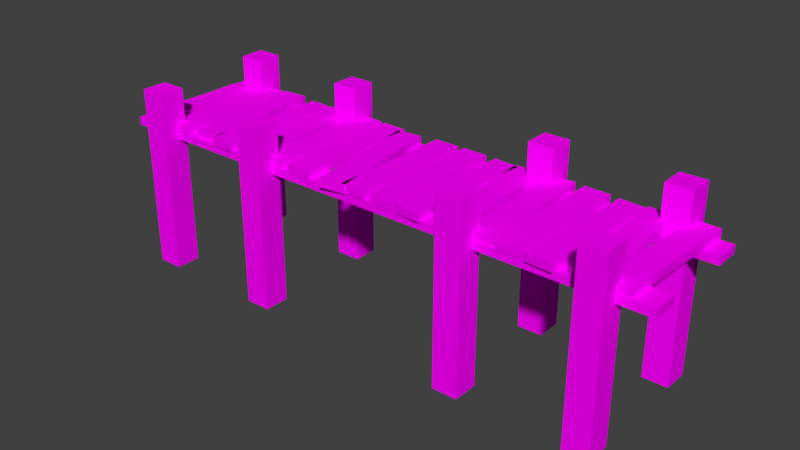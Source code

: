 # Source: low_poly_bridge.blend  (saved by Blender 2.77.0; exported with 4.5.12 LTS)
import bpy
from mathutils import Matrix  # noqa: F401  (used for matrix-valued properties, if any)

bpy.ops.wm.read_factory_settings(use_empty=True)
scene = bpy.context.scene
scene.name = 'Scene'

# ---- collections
col_collection_1 = bpy.data.collections.new('Collection 1'); scene.collection.children.link(col_collection_1)

# ---- images (referenced by path relative to the original .blend; pixels are not part of the script)
import os
ASSET_DIR = os.environ.get("B2B_ASSET_DIR", "")  # directory of the original .blend (textures are referenced by path, not embedded)
HERE = os.path.dirname(os.path.abspath(__file__))  # packed textures are extracted next to this script under _unpacked/

def load_image(name, relpath, width, height, colorspace="sRGB"):
    """Load a texture the original file referenced (path relative to the .blend, or extracted next to this script)."""
    p = next((c for c in (os.path.join(HERE, relpath), os.path.join(ASSET_DIR, relpath)) if relpath and os.path.exists(c)), "")
    if p:
        img = bpy.data.images.load(p, check_existing=True)
        img.name = name
    else:  # same state as the original file: an image datablock whose file is absent (Cycles renders it pink)
        img = bpy.data.images.new(name, width, height)
        img.source = "FILE"
        img.filepath = "//" + (relpath or name)
    img.colorspace_settings.name = colorspace
    return img
img_wood_darker_png = load_image('wood-darker.png', 'wood-darker.png', 1024, 1024, 'sRGB')

# ---- materials (node trees are filled in below, after node groups)
mat_wood = bpy.data.materials.new('Wood')
mat_wood.alpha_threshold = 0.0
mat_wood.roughness = 0.5

# ---- material node trees
mat_wood.use_nodes = True; mat_wood.node_tree.nodes.clear()
_N = mat_wood.node_tree.nodes; _L = mat_wood.node_tree.links
n0 = _N.new('ShaderNodeOutputMaterial'); n0.name = 'Material Output'; n0.location = (300, 300)
n1 = _N.new('ShaderNodeBsdfDiffuse'); n1.name = 'Diffuse BSDF'; n1.location = (10, 300)
n2 = _N.new('ShaderNodeTexImage'); n2.name = 'Image Texture'; n2.location = (-180, 300)
n2.width = 140
n2.image = img_wood_darker_png
_L.new(n1.outputs[0], n0.inputs[0])
_L.new(n2.outputs[0], n1.inputs[0])
n0.is_active_output = True

# ---- world
world_world = bpy.data.worlds.new('World'); scene.world = world_world
world_world.color = (0.05088, 0.05088, 0.05088)
world_world.use_sun_shadow = False
world_world.sun_shadow_jitter_overblur = 0.0
world_world.cycles.sampling_method = 'MANUAL'

# ---- meshes
me_cube_006 = bpy.data.meshes.new('Cube.006')
me_cube_006.from_pydata([(-2.2, 1.8, -1.192e-07), (-2.2, 1.8, 2.884), (-2.2, 2.2, -1.192e-07), (-2.2, 2.2, 2.884), (-1.8, 1.8, -1.192e-07), (-1.8, 1.8, 2.884), (-1.8, 2.2, -1.192e-07), (-1.8, 2.2, 2.884), (-2.2, -0.2, -1.192e-07), (-2.2, -0.2, 2.884), (-2.2, 0.2, -1.192e-07), (-2.2, 0.2, 2.884), (-1.8, -0.2, -1.192e-07), (-1.8, -0.2, 2.884), (-1.8, 0.2, -1.192e-07), (-1.8, 0.2, 2.884), (-0.2, 1.8, -1.192e-07), (-0.2, 1.8, 2.884), (-0.2, 2.2, -1.192e-07), (-0.2, 2.2, 2.884), (0.2, 1.8, -1.192e-07), (0.2, 1.8, 2.884), (0.2, 2.2, -1.192e-07), (0.2, 2.2, 2.884), (-0.2, -0.2, -1.192e-07), (-0.2, -0.2, 2.884), (-0.2, 0.2, -1.192e-07), (-0.2, 0.2, 2.884), (0.2, -0.2, -1.192e-07), (0.2, -0.2, 2.884), (0.2, 0.2, -1.192e-07), (0.2, 0.2, 2.884), (3.303, 1.8, -1.192e-07), (3.303, 1.8, 2.884), (3.303, 2.2, -1.192e-07), (3.303, 2.2, 2.884), (3.703, 1.8, -1.192e-07), (3.703, 1.8, 2.884), (3.703, 2.2, -1.192e-07), (3.703, 2.2, 2.884), (3.303, -0.2, -1.192e-07), (3.303, -0.2, 2.884), (3.303, 0.2, -1.192e-07), (3.303, 0.2, 2.884), (3.703, -0.2, -1.192e-07), (3.703, -0.2, 2.884), (3.703, 0.2, -1.192e-07), (3.703, 0.2, 2.884), (5.303, 1.8, -1.192e-07), (5.303, 1.8, 2.884), (5.303, 2.2, -1.192e-07), (5.303, 2.2, 2.884), (5.703, 1.8, -1.192e-07), (5.703, 1.8, 2.884), (5.703, 2.2, -1.192e-07), (5.703, 2.2, 2.884), (5.303, -0.2, -1.192e-07), (5.303, -0.2, 2.884), (5.303, 0.2, -1.192e-07), (5.303, 0.2, 2.884), (5.703, -0.2, -1.192e-07), (5.703, -0.2, 2.884), (5.703, 0.2, -1.192e-07), (5.703, 0.2, 2.884), (6.222, 1.616, 2.112), (6.222, 1.616, 2.242), (-2.712, 1.616, 2.112), (-2.712, 1.616, 2.242), (6.222, 2.016, 2.112), (6.222, 2.016, 2.242), (-2.712, 2.016, 2.112), (-2.712, 2.016, 2.242), (6.222, 0.04999, 2.112), (6.222, 0.04999, 2.242), (-2.712, 0.04999, 2.112), (-2.712, 0.04999, 2.242), (6.222, 0.45, 2.112), (6.222, 0.45, 2.242), (-2.712, 0.45, 2.112), (-2.712, 0.45, 2.242), (5.501, 0.0792, 2.242), (5.501, 0.0792, 2.372), (5.613, 2.076, 2.242), (5.613, 2.076, 2.372), (5.9, 0.0567, 2.242), (5.9, 0.0567, 2.372), (6.013, 2.054, 2.242), (6.013, 2.054, 2.372), (5.1, 0.03065, 2.242), (5.1, 0.03065, 2.372), (5.01, 2.029, 2.242), (5.01, 2.029, 2.372), (5.5, 0.04863, 2.242), (5.5, 0.04863, 2.372), (5.41, 2.047, 2.242), (5.41, 2.047, 2.372), (4.493, 0.0106, 2.242), (4.493, 0.0106, 2.372), (4.613, 2.007, 2.242), (4.613, 2.007, 2.372), (4.893, -0.01328, 2.242), (4.893, -0.01328, 2.372), (5.012, 1.983, 2.242), (5.012, 1.983, 2.372), (4.045, 0.04065, 2.242), (4.045, 0.04065, 2.372), (4.065, 2.041, 2.242), (4.065, 2.041, 2.372), (4.445, 0.03671, 2.242), (4.445, 0.03671, 2.372), (4.465, 2.037, 2.242), (4.465, 2.037, 2.372), (3.594, 0.05267, 2.242), (3.594, 0.05267, 2.372), (3.515, 2.051, 2.242), (3.515, 2.051, 2.372), (3.994, 0.06841, 2.242), (3.994, 0.06841, 2.372), (3.915, 2.067, 2.242), (3.915, 2.067, 2.372), (3.136, 0.02581, 2.242), (3.136, 0.02581, 2.372), (2.976, 2.019, 2.242), (2.976, 2.019, 2.372), (3.535, 0.0579, 2.242), (3.535, 0.0579, 2.372), (3.374, 2.051, 2.242), (3.374, 2.051, 2.372), (2.469, 0.0311, 2.242), (2.469, 0.0311, 2.372), (2.638, 2.024, 2.242), (2.638, 2.024, 2.372), (2.868, -0.002716, 2.242), (2.868, -0.002716, 2.372), (3.037, 1.99, 2.242), (3.037, 1.99, 2.372), (2.038, 0.04214, 2.242), (2.038, 0.04214, 2.372), (2.072, 2.042, 2.242), (2.072, 2.042, 2.372), (2.438, 0.03541, 2.242), (2.438, 0.03541, 2.372), (2.472, 2.035, 2.242), (2.472, 2.035, 2.372), (-2.486, 0.01197, 2.242), (-2.486, 0.01197, 2.372), (-2.406, 2.01, 2.242), (-2.406, 2.01, 2.372), (-2.087, -0.004099, 2.242), (-2.087, -0.004099, 2.372), (-2.006, 1.994, 2.242), (-2.006, 1.994, 2.372), (-1.945, 0.03863, 2.242), (-1.945, 0.03863, 2.372), (-1.945, 2.039, 2.242), (-1.945, 2.039, 2.372), (-1.545, 0.03863, 2.242), (-1.545, 0.03863, 2.372), (-1.545, 2.039, 2.242), (-1.545, 2.039, 2.372), (-1.367, 0.07589, 2.242), (-1.367, 0.07589, 2.372), (-1.529, 2.069, 2.242), (-1.529, 2.069, 2.372), (-0.9683, 0.1084, 2.242), (-0.9683, 0.1084, 2.372), (-1.131, 2.102, 2.242), (-1.131, 2.102, 2.372), (-1.01, 0.03924, 2.242), (-1.01, 0.03924, 2.372), (-0.8803, 2.035, 2.242), (-0.8803, 2.035, 2.372), (-0.6112, 0.01324, 2.242), (-0.6112, 0.01324, 2.372), (-0.4812, 2.009, 2.242), (-0.4812, 2.009, 2.372), (-0.4064, 0.03172, 2.242), (-0.4064, 0.03172, 2.372), (-0.4829, 2.03, 2.242), (-0.4829, 2.03, 2.372), (-0.006732, 0.047, 2.242), (-0.006732, 0.047, 2.372), (-0.08315, 2.046, 2.242), (-0.08315, 2.046, 2.372), (-0.01603, 0.08473, 2.242), (-0.01603, 0.08473, 2.372), (0.1318, 2.079, 2.242), (0.1318, 2.079, 2.372), (0.3829, 0.05517, 2.242), (0.3829, 0.05517, 2.372), (0.5307, 2.05, 2.242), (0.5307, 2.05, 2.372), (0.5161, 0.04724, 2.242), (0.5161, 0.04724, 2.372), (0.5946, 2.046, 2.242), (0.5946, 2.046, 2.372), (0.9158, 0.03156, 2.242), (0.9158, 0.03156, 2.372), (0.9943, 2.03, 2.242), (0.9943, 2.03, 2.372), (1.203, -0.03859, 2.242), (1.203, -0.03859, 2.372), (0.9278, 1.942, 2.242), (0.9278, 1.942, 2.372), (1.599, 0.01641, 2.242), (1.599, 0.01641, 2.372), (1.324, 1.997, 2.242), (1.324, 1.997, 2.372), (1.533, 0.04335, 2.242), (1.533, 0.04335, 2.372), (1.578, 2.043, 2.242), (1.578, 2.043, 2.372), (1.933, 0.03442, 2.242), (1.933, 0.03442, 2.372), (1.977, 2.034, 2.242), (1.977, 2.034, 2.372)], [], [(1, 3, 2, 0), (3, 7, 6, 2), (7, 5, 4, 6), (5, 1, 0, 4), (0, 2, 6, 4), (5, 7, 3, 1), (9, 11, 10, 8), (11, 15, 14, 10), (15, 13, 12, 14), (13, 9, 8, 12), (8, 10, 14, 12), (13, 15, 11, 9), (17, 19, 18, 16), (19, 23, 22, 18), (23, 21, 20, 22), (21, 17, 16, 20), (16, 18, 22, 20), (21, 23, 19, 17), (25, 27, 26, 24), (27, 31, 30, 26), (31, 29, 28, 30), (29, 25, 24, 28), (24, 26, 30, 28), (29, 31, 27, 25), (33, 35, 34, 32), (35, 39, 38, 34), (39, 37, 36, 38), (37, 33, 32, 36), (32, 34, 38, 36), (37, 39, 35, 33), (41, 43, 42, 40), (43, 47, 46, 42), (47, 45, 44, 46), (45, 41, 40, 44), (40, 42, 46, 44), (45, 47, 43, 41), (49, 51, 50, 48), (51, 55, 54, 50), (55, 53, 52, 54), (53, 49, 48, 52), (48, 50, 54, 52), (53, 55, 51, 49), (57, 59, 58, 56), (59, 63, 62, 58), (63, 61, 60, 62), (61, 57, 56, 60), (56, 58, 62, 60), (61, 63, 59, 57), (65, 67, 66, 64), (67, 71, 70, 66), (71, 69, 68, 70), (69, 65, 64, 68), (64, 66, 70, 68), (69, 71, 67, 65), (73, 75, 74, 72), (75, 79, 78, 74), (79, 77, 76, 78), (77, 73, 72, 76), (72, 74, 78, 76), (77, 79, 75, 73), (81, 83, 82, 80), (83, 87, 86, 82), (87, 85, 84, 86), (85, 81, 80, 84), (80, 82, 86, 84), (85, 87, 83, 81), (89, 91, 90, 88), (91, 95, 94, 90), (95, 93, 92, 94), (93, 89, 88, 92), (88, 90, 94, 92), (93, 95, 91, 89), (97, 99, 98, 96), (99, 103, 102, 98), (103, 101, 100, 102), (101, 97, 96, 100), (96, 98, 102, 100), (101, 103, 99, 97), (105, 107, 106, 104), (107, 111, 110, 106), (111, 109, 108, 110), (109, 105, 104, 108), (104, 106, 110, 108), (109, 111, 107, 105), (113, 115, 114, 112), (115, 119, 118, 114), (119, 117, 116, 118), (117, 113, 112, 116), (112, 114, 118, 116), (117, 119, 115, 113), (121, 123, 122, 120), (123, 127, 126, 122), (127, 125, 124, 126), (125, 121, 120, 124), (120, 122, 126, 124), (125, 127, 123, 121), (129, 131, 130, 128), (131, 135, 134, 130), (135, 133, 132, 134), (133, 129, 128, 132), (128, 130, 134, 132), (133, 135, 131, 129), (137, 139, 138, 136), (139, 143, 142, 138), (143, 141, 140, 142), (141, 137, 136, 140), (136, 138, 142, 140), (141, 143, 139, 137), (145, 147, 146, 144), (147, 151, 150, 146), (151, 149, 148, 150), (149, 145, 144, 148), (144, 146, 150, 148), (149, 151, 147, 145), (153, 155, 154, 152), (155, 159, 158, 154), (159, 157, 156, 158), (157, 153, 152, 156), (152, 154, 158, 156), (157, 159, 155, 153), (161, 163, 162, 160), (163, 167, 166, 162), (167, 165, 164, 166), (165, 161, 160, 164), (160, 162, 166, 164), (165, 167, 163, 161), (169, 171, 170, 168), (171, 175, 174, 170), (175, 173, 172, 174), (173, 169, 168, 172), (168, 170, 174, 172), (173, 175, 171, 169), (177, 179, 178, 176), (179, 183, 182, 178), (183, 181, 180, 182), (181, 177, 176, 180), (176, 178, 182, 180), (181, 183, 179, 177), (185, 187, 186, 184), (187, 191, 190, 186), (191, 189, 188, 190), (189, 185, 184, 188), (184, 186, 190, 188), (189, 191, 187, 185), (193, 195, 194, 192), (195, 199, 198, 194), (199, 197, 196, 198), (197, 193, 192, 196), (192, 194, 198, 196), (197, 199, 195, 193), (201, 203, 202, 200), (203, 207, 206, 202), (207, 205, 204, 206), (205, 201, 200, 204), (200, 202, 206, 204), (205, 207, 203, 201), (209, 211, 210, 208), (211, 215, 214, 210), (215, 213, 212, 214), (213, 209, 208, 212), (208, 210, 214, 212), (213, 215, 211, 209)])
_uv = me_cube_006.uv_layers.new(name='UVMap')
_uv.uv.foreach_set('vector', [0.8807, 0.9422, 1.081, 0.9422, 1.081, -0.5, 0.8807, -0.5, 0.5224, 0.9422, 0.7224, 0.9422, 0.7224, -0.5, 0.5224, -0.5, 0.08068, 0.9422, -0.1193, 0.9422, -0.1193, -0.5, 0.08068, -0.5, 0.7224, 0.9422, 0.5224, 0.9422, 0.5224, -0.5, 0.7224, -0.5, 0.5224, 0.8807, 0.5224, 1.081, 0.7224, 1.081, 0.7224, 0.8807, 0.7224, 0.8807, 0.7224, 1.081, 0.5224, 1.081, 0.5224, 0.8807, 0.8807, 0.9422, 1.081, 0.9422, 1.081, -0.5, 0.8807, -0.5, 0.5224, 0.9422, 0.7224, 0.9422, 0.7224, -0.5, 0.5224, -0.5, 0.08068, 0.9422, -0.1193, 0.9422, -0.1193, -0.5, 0.08068, -0.5, 0.7224, 0.9422, 0.5224, 0.9422, 0.5224, -0.5, 0.7224, -0.5, 0.5224, 0.8807, 0.5224, 1.081, 0.7224, 1.081, 0.7224, 0.8807, 0.7224, 0.8807, 0.7224, 1.081, 0.5224, 1.081, 0.5224, 0.8807, 0.8807, 0.9422, 1.081, 0.9422, 1.081, -0.5, 0.8807, -0.5, 0.5224, 0.9422, 0.7224, 0.9422, 0.7224, -0.5, 0.5224, -0.5, 0.08068, 0.9422, -0.1193, 0.9422, -0.1193, -0.5, 0.08068, -0.5, 0.7224, 0.9422, 0.5224, 0.9422, 0.5224, -0.5, 0.7224, -0.5, 0.5224, 0.8807, 0.5224, 1.081, 0.7224, 1.081, 0.7224, 0.8807, 0.7224, 0.8807, 0.7224, 1.081, 0.5224, 1.081, 0.5224, 0.8807, 0.8807, 0.9422, 1.081, 0.9422, 1.081, -0.5, 0.8807, -0.5, 0.5224, 0.9422, 0.7224, 0.9422, 0.7224, -0.5, 0.5224, -0.5, 0.08068, 0.9422, -0.1193, 0.9422, -0.1193, -0.5, 0.08068, -0.5, 0.7224, 0.9422, 0.5224, 0.9422, 0.5224, -0.5, 0.7224, -0.5, 0.5224, 0.8807, 0.5224, 1.081, 0.7224, 1.081, 0.7224, 0.8807, 0.7224, 0.8807, 0.7224, 1.081, 0.5224, 1.081, 0.5224, 0.8807, 0.8807, 0.9422, 1.081, 0.9422, 1.081, -0.5, 0.8807, -0.5, 0.274, 0.9422, 0.474, 0.9422, 0.474, -0.5, 0.274, -0.5, 0.08068, 0.9422, -0.1193, 0.9422, -0.1193, -0.5, 0.08068, -0.5, 0.474, 0.9422, 0.274, 0.9422, 0.274, -0.5, 0.474, -0.5, 0.274, 0.8807, 0.274, 1.081, 0.474, 1.081, 0.474, 0.8807, 0.474, 0.8807, 0.474, 1.081, 0.274, 1.081, 0.274, 0.8807, 0.8807, 0.9422, 1.081, 0.9422, 1.081, -0.5, 0.8807, -0.5, 0.274, 0.9422, 0.474, 0.9422, 0.474, -0.5, 0.274, -0.5, 0.08068, 0.9422, -0.1193, 0.9422, -0.1193, -0.5, 0.08068, -0.5, 0.474, 0.9422, 0.274, 0.9422, 0.274, -0.5, 0.474, -0.5, 0.274, 0.8807, 0.274, 1.081, 0.474, 1.081, 0.474, 0.8807, 0.474, 0.8807, 0.474, 1.081, 0.274, 1.081, 0.274, 0.8807, 0.8807, 0.9422, 1.081, 0.9422, 1.081, -0.5, 0.8807, -0.5, 0.274, 0.9422, 0.474, 0.9422, 0.474, -0.5, 0.274, -0.5, 0.08068, 0.9422, -0.1193, 0.9422, -0.1193, -0.5, 0.08068, -0.5, 0.474, 0.9422, 0.274, 0.9422, 0.274, -0.5, 0.474, -0.5, 0.274, 0.8807, 0.274, 1.081, 0.474, 1.081, 0.474, 0.8807, 0.474, 0.8807, 0.474, 1.081, 0.274, 1.081, 0.274, 0.8807, 0.8807, 0.9422, 1.081, 0.9422, 1.081, -0.5, 0.8807, -0.5, 0.274, 0.9422, 0.474, 0.9422, 0.474, -0.5, 0.274, -0.5, 0.08068, 0.9422, -0.1193, 0.9422, -0.1193, -0.5, 0.08068, -0.5, 0.474, 0.9422, 0.274, 0.9422, 0.274, -0.5, 0.474, -0.5, 0.274, 0.8807, 0.274, 1.081, 0.474, 1.081, 0.474, 0.8807, 0.474, 0.8807, 0.474, 1.081, 0.274, 1.081, 0.274, 0.8807, 0.3486, 0.5389, 0.3486, 5.006, 0.2836, 5.006, 0.2836, 0.5389, 0.3486, 0.4836, 0.3486, 0.2836, 0.2836, 0.2836, 0.2836, 0.4836, 0.3486, 1.006, 0.3486, -3.461, 0.2836, -3.461, 0.2836, 1.006, 0.3486, 0.2836, 0.3486, 0.4836, 0.2836, 0.4836, 0.2836, 0.2836, 0.5164, 0.5389, 0.5164, 5.006, 0.7164, 5.006, 0.7164, 0.5389, 0.7164, 0.5389, 0.7164, 5.006, 0.5164, 5.006, 0.5164, 0.5389, 0.8077, 0.07978, 0.8077, 4.547, 0.7427, 4.547, 0.7427, 0.07978, 0.8077, 0.8077, 0.8077, 0.6077, 0.7427, 0.6077, 0.7427, 0.8077, 0.8077, 0.547, 0.8077, -3.92, 0.7427, -3.92, 0.7427, 0.547, 0.8077, 0.6077, 0.8077, 0.8077, 0.7427, 0.8077, 0.7427, 0.6077, 0.1923, 0.07978, 0.1923, 4.547, 0.3923, 4.547, 0.3923, 0.07978, 0.3923, 0.07978, 0.3923, 4.547, 0.1923, 4.547, 0.1923, 0.07978, 0.6987, 1.018, 0.6987, 0.01986, 0.6337, 0.01986, 0.6337, 1.018, 0.6987, 0.6095, 0.6987, 0.4098, 0.6337, 0.4098, 0.6337, 0.6095, 0.4175, 0.007672, 0.4175, 1.006, 0.3525, 1.006, 0.3525, 0.007672, 0.6987, 0.4661, 0.6987, 0.6657, 0.6337, 0.6657, 0.6337, 0.4661, 1.724, 1.427, 1.781, 2.425, 1.98, 2.414, 1.924, 1.415, 1.475, 1.392, 1.531, 2.39, 1.331, 2.402, 1.275, 1.403, 0.218, 0.7025, 0.218, -0.2965, 0.153, -0.2965, 0.153, 0.7025, 0.6282, 0.8287, 0.6282, 0.6289, 0.5632, 0.6289, 0.5632, 0.8287, 0.4563, -0.08281, 0.4563, 0.9162, 0.3913, 0.9162, 0.3913, -0.08281, 0.6477, 0.334, 0.6477, 0.5338, 0.5827, 0.5338, 0.5827, 0.334, 1.165, 1.242, 1.12, 2.241, 1.32, 2.25, 1.365, 1.251, 1.052, 1.224, 1.007, 2.223, 0.8073, 2.214, 0.8523, 1.215, 0.4787, 0.981, 0.4787, -0.01724, 0.4137, -0.01724, 0.4137, 0.981, 0.7912, 0.6632, 0.7912, 0.4635, 0.7262, 0.4635, 0.7262, 0.6632, 0.2521, 0.0611, 0.2521, 1.059, 0.1871, 1.059, 0.1871, 0.0611, 0.9591, 1.512, 0.9591, 1.711, 0.8941, 1.711, 0.8941, 1.512, 0.8691, 0.986, 0.9288, 1.984, 1.128, 1.972, 1.069, 0.974, 0.06872, 0.974, 0.1284, 1.972, -0.07122, 1.984, -0.1309, 0.986, 0.5325, 1.153, 0.5325, 0.1526, 0.4675, 0.1526, 0.4675, 1.153, 0.5325, 0.4987, 0.5325, 0.2987, 0.4675, 0.2987, 0.4675, 0.4987, 0.5325, 0.1546, 0.5325, 1.155, 0.4675, 1.155, 0.4675, 0.1546, 0.5325, 0.3085, 0.5325, 0.5085, 0.4675, 0.5085, 0.4675, 0.3085, 1.669, -0.1396, 1.678, 0.8603, 1.878, 0.8584, 1.868, -0.1416, 1.939, 0.9795, 1.949, 1.979, 1.749, 1.981, 1.739, 0.9815, 0.6583, 1.022, 0.6583, 0.02316, 0.5933, 0.02316, 0.5933, 1.022, 0.6583, 0.6494, 0.6583, 0.4496, 0.5933, 0.4496, 0.5933, 0.6494, 0.4083, 0.03482, 0.4083, 1.034, 0.3433, 1.034, 0.3433, 0.03482, 0.6583, 0.4102, 0.6583, 0.6101, 0.5933, 0.6101, 0.5933, 0.4102, 1.65, 0.5617, 1.61, 1.561, 1.81, 1.569, 1.85, 0.5696, 1.584, 0.5579, 1.545, 1.557, 1.345, 1.549, 1.384, 0.55, 0.3059, 0.9608, 0.3059, -0.03598, 0.2409, -0.03598, 0.2409, 0.9608, 0.6927, 0.8168, 0.6927, 0.6175, 0.6277, 0.6175, 0.6277, 0.8168, 0.4622, -0.04031, 0.4622, 0.9565, 0.3972, 0.9565, 0.3972, -0.04031, 0.6927, 0.5372, 0.6927, 0.7366, 0.6277, 0.7366, 0.6277, 0.5372, 1.714, 1.158, 1.634, 2.154, 1.833, 2.17, 1.913, 1.174, 1.605, 1.197, 1.524, 2.194, 1.325, 2.178, 1.405, 1.181, 1.527, 1.152, 1.527, 0.1554, 1.462, 0.1554, 1.462, 1.152, 1.074, 0.7532, 1.074, 0.554, 1.009, 0.554, 1.009, 0.7532, 0.51, 0.1554, 0.51, 1.152, 0.445, 1.152, 0.445, 0.1554, -0.01096, 0.554, -0.01096, 0.7532, -0.07596, 0.7532, -0.07596, 0.554, 0.8569, 0.9962, 0.9414, 1.993, 1.141, 1.976, 1.056, 0.9793, 0.05618, 0.9793, 0.1407, 1.976, -0.05856, 1.993, -0.1431, 0.9962, 0.5325, 1.152, 0.5325, 0.152, 0.4675, 0.152, 0.4675, 1.152, 0.5325, 0.4952, 0.5325, 0.2952, 0.4675, 0.2952, 0.4675, 0.4952, 0.5325, 0.1554, 0.5325, 1.155, 0.4675, 1.155, 0.4675, 0.1554, 0.5325, 0.312, 0.5325, 0.512, 0.4675, 0.512, 0.4675, 0.312, 1.224, 0.8572, 1.24, 1.857, 1.44, 1.854, 1.424, 0.8539, 1.67, 0.8499, 1.687, 1.85, 1.487, 1.853, 1.47, 0.8533, 1.015, 0.6492, 1.015, -0.35, 0.9497, -0.35, 0.9497, 0.6492, 1.015, 1.216, 1.015, 1.017, 0.9497, 1.017, 0.9497, 1.216, 1.015, 0.658, 1.015, 1.657, 0.9497, 1.657, 0.9497, 0.658, 1.015, 1.057, 1.015, 1.257, 0.9497, 1.257, 0.9497, 1.057, 0.3793, 0.9867, 0.4195, 1.986, 0.6193, 1.978, 0.5791, 0.9786, 0.5791, 0.9786, 0.6193, 1.978, 0.4195, 1.986, 0.3793, 0.9867, 0.6595, 1.058, 0.6595, 0.0579, 0.5945, 0.0579, 0.5945, 1.058, 0.6595, 0.4079, 0.6595, 0.2079, 0.5945, 0.2079, 0.5945, 0.4079, 0.4368, 0.02665, 0.4368, 1.027, 0.3718, 1.027, 0.3718, 0.02665, 0.6595, 0.2079, 0.6595, 0.4079, 0.5945, 0.4079, 0.5945, 0.2079, 1.677, 0.8555, 1.677, 1.855, 1.877, 1.855, 1.877, 0.8555, 1.522, 0.8789, 1.522, 1.879, 1.322, 1.879, 1.322, 0.8789, 0.6164, 1.047, 0.6164, 0.05029, 0.5514, 0.05029, 0.5514, 1.047, 0.6164, 0.208, 0.6164, 0.008616, 0.5514, 0.008616, 0.5514, 0.208, 0.4445, 0.01842, 0.4445, 1.015, 0.3795, 1.015, 0.3795, 0.01842, 0.6164, 0.9274, 0.6164, 1.127, 0.5514, 1.127, 0.5514, 0.9274, 1.349, 1.069, 1.268, 2.066, 1.467, 2.082, 1.548, 1.086, 0.9468, 1.066, 0.8656, 2.063, 0.6663, 2.047, 0.7475, 1.05, 0.5252, 1.146, 0.5252, 0.1482, 0.4602, 0.1482, 0.4602, 1.146, 0.5252, 0.9641, 0.5252, 0.7645, 0.4602, 0.7645, 0.4602, 0.9641, 0.5252, 0.1612, 0.5252, 1.159, 0.4602, 1.159, 0.4602, 0.1612, 0.5252, 0.8295, 0.5252, 1.029, 0.4602, 1.029, 0.4602, 0.8295, 0.7188, 1.11, 0.7838, 2.108, 0.9834, 2.095, 0.9184, 1.097, 0.3168, 0.9873, 0.3818, 1.985, 0.1822, 1.998, 0.1172, 1.0, 0.388, 1.044, 0.388, 0.0445, 0.323, 0.0445, 0.323, 1.044, 0.5247, 0.4718, 0.5247, 0.272, 0.4597, 0.272, 0.4597, 0.4718, 0.2317, -0.02954, 0.2317, 0.9697, 0.1667, 0.9697, 0.1667, -0.02954, 0.5247, 0.2338, 0.5247, 0.4336, 0.4597, 0.4336, 0.4597, 0.2338, 0.4192, 0.9965, 0.381, 1.996, 0.5808, 2.003, 0.619, 1.004, 1.1, 0.9378, 1.061, 1.937, 0.8614, 1.929, 0.8996, 0.9301, 0.6894, 1.041, 0.6894, 0.04406, 0.6244, 0.04406, 0.6244, 1.041, 0.6894, 0.3761, 0.6894, 0.1766, 0.6244, 0.1766, 0.6244, 0.3761, 0.4433, 0.01978, 0.4433, 1.017, 0.3783, 1.017, 0.3783, 0.01978, 0.6894, 0.2505, 0.6894, 0.45, 0.6244, 0.45, 0.6244, 0.2505, 1.388, 0.8941, 1.462, 1.891, 1.661, 1.877, 1.587, 0.8794, 1.81, 0.8598, 1.884, 1.857, 1.684, 1.872, 1.61, 0.8746, 0.5325, 1.149, 0.5325, 0.1501, 0.4675, 0.1501, 0.4675, 1.149, 0.5325, 0.2339, 0.5325, 0.03407, 0.4675, 0.03407, 0.4675, 0.2339, 0.5325, 0.1579, 0.5325, 1.157, 0.4675, 1.157, 0.4675, 0.1579, 0.5325, 1.073, 0.5325, 1.273, 0.4675, 1.273, 0.4675, 1.073, 0.4742, 1.067, 0.5134, 2.066, 0.7133, 2.058, 0.6741, 1.059, 0.08032, 0.9965, 0.1195, 1.996, -0.08032, 2.004, -0.1195, 1.004, 1.003, 0.6626, 1.003, -0.3279, 0.9379, -0.3279, 0.9379, 0.6626, 1.003, 1.538, 1.003, 1.34, 0.9379, 1.34, 0.9379, 1.538, 1.003, 0.6446, 1.003, 1.635, 0.9379, 1.635, 0.9379, 0.6446, 1.003, 1.202, 1.003, 1.4, 0.9379, 1.4, 0.9379, 1.202, 0.7004, 1.243, 0.5629, 2.233, 0.761, 2.261, 0.8985, 1.27, 0.4219, 0.9889, 0.2844, 1.979, 0.08631, 1.952, 0.2238, 0.9614, 0.8372, 0.8583, 0.8372, -0.1415, 0.7722, -0.1415, 0.7722, 0.8583, 0.5403, 0.4416, 0.5403, 0.2417, 0.4753, 0.2417, 0.4753, 0.4416, 0.1575, -0.05498, 0.1575, 0.9448, 0.0925, 0.9448, 0.0925, -0.05498, 0.5325, 0.5648, 0.5325, 0.7647, 0.4675, 0.7647, 0.4675, 0.5648, 1.35, 1.03, 1.372, 2.029, 1.572, 2.025, 1.55, 1.025, 0.5888, 0.9979, 0.6111, 1.998, 0.4112, 2.002, 0.3889, 1.002])
me_cube_006.materials.append(mat_wood)
me_cube_006.use_remesh_preserve_volume = False
me_cube_006.use_remesh_preserve_attributes = False
me_cube_006.use_mirror_vertex_groups = False
me_cube_006.update()

# ---- objects
ob_bridge = bpy.data.objects.new('Bridge', me_cube_006)

# ---- transforms, parenting, visibility, modifiers, constraints
ob_bridge.location = (-1.755, -1.039, 0.0)
ob_bridge.lineart.crease_threshold = 0.0

# ---- collection membership
col_collection_1.objects.link(ob_bridge)

# ---- scene / render settings (as saved in the file)
scene.frame_start = 1; scene.frame_end = 250; scene.frame_set(1)
scene.render.engine = 'CYCLES'
scene.render.resolution_percentage = 50
scene.render.dither_intensity = 0.0
scene.cycles.use_denoising = False
scene.cycles.samples = 128
scene.cycles.sampling_pattern = 'TABULATED_SOBOL'
scene.cycles.light_sampling_threshold = 0.0
scene.cycles.use_adaptive_sampling = False
scene.cycles.use_light_tree = False
scene.cycles.blur_glossy = 0.0
scene.cycles.sample_clamp_indirect = 0.0
scene.view_settings.view_transform = 'Standard'
bpy.context.view_layer.update()

# ---- added for rendering (the .blend has no active camera and no usable light): camera, sun
cam_auto = bpy.data.cameras.new('AutoCamera')
cam_auto.lens = 50.0
cam_auto.sensor_width = 36.0
cam_auto.clip_end = 1000.0
ob_auto_camera = bpy.data.objects.new('AutoCamera', cam_auto)
scene.collection.objects.link(ob_auto_camera)
ob_auto_camera.location = (8.96577, -10.7976, 8.6148)
ob_auto_camera.rotation_euler = (1.09748, -7.21219e-08, 0.694738)
scene.camera = ob_auto_camera
light_auto_sun = bpy.data.lights.new('AutoSun', 'SUN')
light_auto_sun.energy = 3.0
light_auto_sun.angle = 0.0523599
ob_auto_sun = bpy.data.objects.new('AutoSun', light_auto_sun)
scene.collection.objects.link(ob_auto_sun)
ob_auto_sun.rotation_euler = (0.872665, 0.174533, 0.523599)
bpy.context.view_layer.update()

